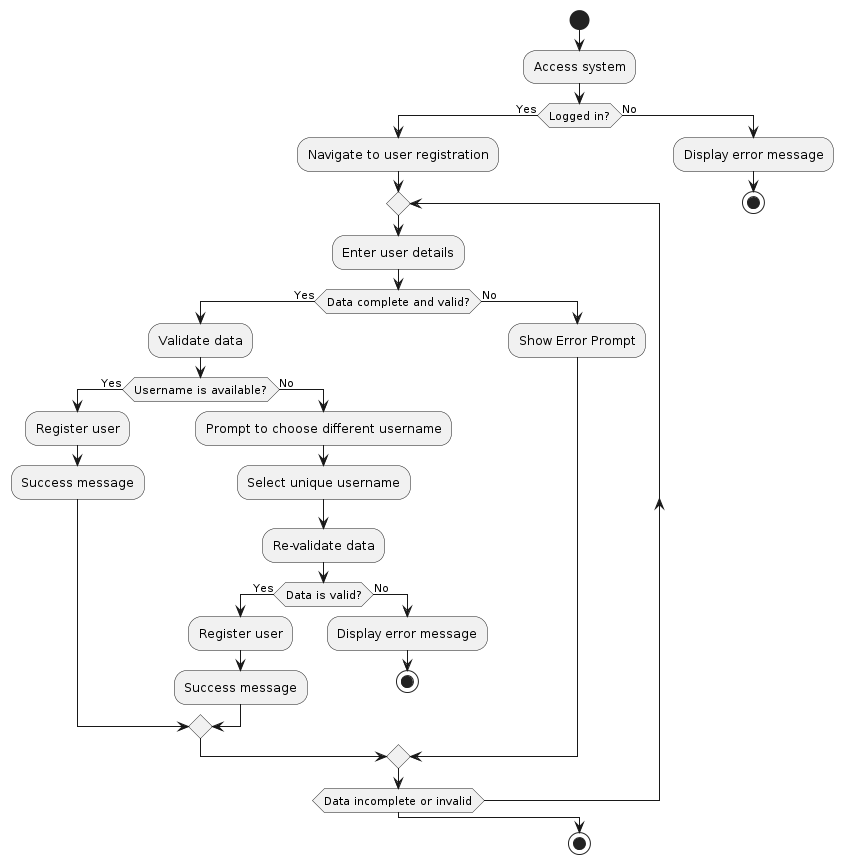

The diagram above was rendered by PlantUML. Its source (embedded in the PNG):
@startuml
|Main|
start
:Access system;
if (Logged in?) then (Yes)
  :Navigate to user registration;
  repeat
    :Enter user details;
    if (Data complete and valid?) then (Yes)
      :Validate data;
      if (Username is available?) then (Yes)
        :Register user;
        :Success message;
      else (No)
        :Prompt to choose different username;
        :Select unique username;
        :Re-validate data;
        if (Data is valid?) then (Yes)
          :Register user;
          :Success message;
        else (No)
          :Display error message;
          stop
        endif
      endif
    else (No)
      :Show Error Prompt;
    endif
  repeat while (Data incomplete or invalid)
else (No)
  :Display error message;
  stop
endif

|Main|
stop
@enduml